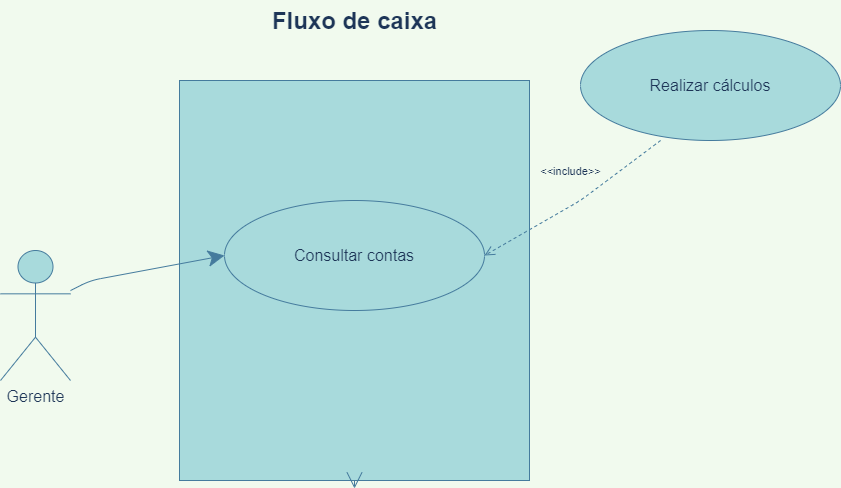

The diagram above was exported from draw.io. Its source (the exported page's mxGraphModel, read from the mxfile embedded in the PNG):
<mxGraphModel dx="868" dy="482" grid="1" gridSize="10" guides="1" tooltips="1" connect="1" arrows="1" fold="1" page="1" pageScale="1" pageWidth="827" pageHeight="1169" background="#F1FAEE" math="0" shadow="0">
  <root>
    <mxCell id="0" />
    <mxCell id="1" parent="0" />
    <mxCell id="IBbJDrNkjL18sqw7Rc1C-1" value="" style="rounded=0;whiteSpace=wrap;html=1;hachureGap=4;pointerEvents=0;fillColor=#A8DADC;strokeColor=#457B9D;fontColor=#1D3557;" parent="1" vertex="1">
      <mxGeometry x="239" y="110" width="350" height="400" as="geometry" />
    </mxCell>
    <mxCell id="XVSgiziQ_g14ShpZauag-1" value="&lt;font size=&quot;3&quot;&gt;Gerente&lt;/font&gt;" style="shape=umlActor;verticalLabelPosition=bottom;verticalAlign=top;html=1;outlineConnect=0;hachureGap=4;pointerEvents=0;fillColor=#A8DADC;strokeColor=#457B9D;fontColor=#1D3557;" parent="1" vertex="1">
      <mxGeometry x="60" y="280" width="70" height="130" as="geometry" />
    </mxCell>
    <mxCell id="IBbJDrNkjL18sqw7Rc1C-2" value="Fluxo de caixa" style="text;strokeColor=none;fillColor=none;html=1;fontSize=24;fontStyle=1;verticalAlign=middle;align=center;hachureGap=4;pointerEvents=0;fontColor=#1D3557;" parent="1" vertex="1">
      <mxGeometry x="364" y="30" width="100" height="40" as="geometry" />
    </mxCell>
    <mxCell id="IBbJDrNkjL18sqw7Rc1C-3" value="&lt;font size=&quot;3&quot;&gt;Consultar contas&lt;/font&gt;" style="ellipse;whiteSpace=wrap;html=1;hachureGap=4;pointerEvents=0;fillColor=#A8DADC;strokeColor=#457B9D;fontColor=#1D3557;" parent="1" vertex="1">
      <mxGeometry x="284" y="230" width="260" height="110" as="geometry" />
    </mxCell>
    <mxCell id="IBbJDrNkjL18sqw7Rc1C-4" value="&lt;font size=&quot;3&quot;&gt;Realizar cálculos&lt;br&gt;&lt;/font&gt;" style="ellipse;whiteSpace=wrap;html=1;hachureGap=4;pointerEvents=0;fillColor=#A8DADC;strokeColor=#457B9D;fontColor=#1D3557;" parent="1" vertex="1">
      <mxGeometry x="640" y="60" width="260" height="110" as="geometry" />
    </mxCell>
    <mxCell id="IBbJDrNkjL18sqw7Rc1C-5" style="edgeStyle=none;curved=1;rounded=0;orthogonalLoop=1;jettySize=auto;html=1;exitX=0.5;exitY=1;exitDx=0;exitDy=0;endArrow=open;startSize=14;endSize=14;sourcePerimeterSpacing=8;targetPerimeterSpacing=8;labelBackgroundColor=#F1FAEE;strokeColor=#457B9D;fontColor=#1D3557;" parent="1" source="IBbJDrNkjL18sqw7Rc1C-1" target="IBbJDrNkjL18sqw7Rc1C-1" edge="1">
      <mxGeometry relative="1" as="geometry" />
    </mxCell>
    <mxCell id="IBbJDrNkjL18sqw7Rc1C-8" value="&amp;lt;&amp;lt;include&amp;gt;&amp;gt;" style="html=1;verticalAlign=bottom;endArrow=open;dashed=1;endSize=8;sourcePerimeterSpacing=8;targetPerimeterSpacing=8;exitX=0.308;exitY=1;exitDx=0;exitDy=0;exitPerimeter=0;entryX=1;entryY=0.5;entryDx=0;entryDy=0;labelBackgroundColor=#F1FAEE;strokeColor=#457B9D;fontColor=#1D3557;" parent="1" source="IBbJDrNkjL18sqw7Rc1C-4" target="IBbJDrNkjL18sqw7Rc1C-3" edge="1">
      <mxGeometry x="-0.0881" y="-22" relative="1" as="geometry">
        <mxPoint x="450" y="390" as="sourcePoint" />
        <mxPoint x="370" y="390" as="targetPoint" />
        <Array as="points">
          <mxPoint x="640" y="230" />
        </Array>
        <mxPoint as="offset" />
      </mxGeometry>
    </mxCell>
    <mxCell id="IBbJDrNkjL18sqw7Rc1C-9" value="" style="endArrow=classic;html=1;startSize=14;endSize=14;sourcePerimeterSpacing=8;targetPerimeterSpacing=8;entryX=0;entryY=0.5;entryDx=0;entryDy=0;exitX=1;exitY=0.308;exitDx=0;exitDy=0;exitPerimeter=0;labelBackgroundColor=#F1FAEE;strokeColor=#457B9D;fontColor=#1D3557;" parent="1" source="XVSgiziQ_g14ShpZauag-1" target="IBbJDrNkjL18sqw7Rc1C-3" edge="1">
      <mxGeometry width="50" height="50" relative="1" as="geometry">
        <mxPoint x="130" y="330" as="sourcePoint" />
        <mxPoint x="180" y="280" as="targetPoint" />
        <Array as="points">
          <mxPoint x="150" y="310" />
        </Array>
      </mxGeometry>
    </mxCell>
  </root>
</mxGraphModel>